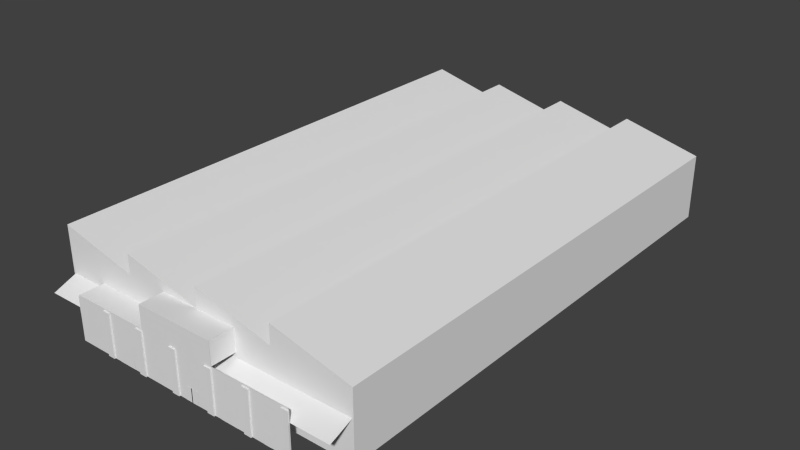# Source: factory_1_b.blend  (saved by Blender 2.76.0; exported with 4.5.12 LTS)
import bpy
from mathutils import Matrix  # noqa: F401  (used for matrix-valued properties, if any)

bpy.ops.wm.read_factory_settings(use_empty=True)
scene = bpy.context.scene
scene.name = 'Scene'

# ---- collections
col_collection_1 = bpy.data.collections.new('Collection 1'); scene.collection.children.link(col_collection_1)
col_collection_2 = bpy.data.collections.new('Collection 2'); scene.collection.children.link(col_collection_2)

# ---- materials (node trees are filled in below, after node groups)
mat_material = bpy.data.materials.new('Material')
mat_material.alpha_threshold = 0.0
mat_material.use_transparent_shadow = False
mat_material.roughness = 0.5
mat_material.line_color = (0.0, 0.0, 0.0, 1.0)

# ---- material node trees

# ---- world
world_world = bpy.data.worlds.new('World'); scene.world = world_world
world_world.color = (0.05088, 0.05088, 0.05088)
world_world.use_sun_shadow = False
world_world.sun_shadow_jitter_overblur = 0.0
world_world.cycles.sampling_method = 'MANUAL'
world_world.cycles.sample_map_resolution = 256

# ---- meshes
me_cube = bpy.data.meshes.new('Cube')
me_cube.from_pydata([(-2.23, -5.001, 0.001081), (0.7741, -5.001, 0.8357), (2.273, -5.001, 0.001081), (0.7722, -5.001, 0.001081), (-0.7287, -5.001, 0.001081), (0.7722, -5.001, 1.253), (-0.7287, -5.001, 1.253), (-2.23, -3.411, 0.8357), (-2.23, -1.82, 0.8357), (0.7741, -3.411, 0.8357), (0.7741, -1.82, 1.253), (-2.23, -5.001, 0.4184), (-2.23, -5.001, 0.8357), (2.273, -5.001, 0.8357), (2.273, -5.001, 0.4184), (0.7722, -5.001, 0.8357), (0.7722, -5.001, 0.4184), (-0.7287, -5.001, 0.8357), (-0.7287, -5.001, 0.4184), (-2.23, -3.411, 0.001081), (-2.23, -1.82, 0.001081), (-2.23, -3.411, 0.4184), (-2.23, -1.82, 0.4184), (0.0941, -3.706, 1.393), (0.0316, -3.689, 1.393), (0.0316, -3.689, 1.211), (0.0316, -3.689, 1.557), (0.0941, -3.706, 1.211), (0.0941, -3.706, 1.557), (0.1399, -3.751, 1.211), (0.1399, -3.751, 1.557), (0.1566, -3.814, 1.211), (0.1566, -3.814, 1.557), (0.1399, -3.876, 1.211), (0.1399, -3.876, 1.557), (0.0941, -3.922, 1.211), (0.0941, -3.922, 1.557), (0.0316, -3.939, 1.211), (0.0316, -3.939, 1.557), (-0.0309, -3.922, 1.211), (-0.0309, -3.922, 1.557), (-0.07665, -3.876, 1.211), (-0.07665, -3.876, 1.557), (-0.0934, -3.814, 1.211), (-0.0934, -3.814, 1.557), (-0.07665, -3.751, 1.211), (-0.07665, -3.751, 1.557), (-0.0309, -3.706, 1.211), (-0.0309, -3.706, 1.557), (0.1399, -3.751, 1.393), (0.1566, -3.814, 1.393), (0.1399, -3.876, 1.393), (0.0941, -3.922, 1.393), (0.0316, -3.939, 1.393), (-0.0309, -3.922, 1.393), (-0.07665, -3.876, 1.393), (-0.0934, -3.814, 1.393), (-0.07665, -3.751, 1.393), (-0.0309, -3.706, 1.393), (0.0316, -3.643, 1.393), (0.1167, -3.666, 1.393), (0.1791, -3.729, 1.393), (-0.05354, -3.666, 1.518), (-0.05354, -3.666, 1.393), (-0.1159, -3.729, 1.518), (-0.1159, -3.729, 1.393), (0.1167, -3.666, 1.518), (0.0316, -3.643, 1.518), (0.2019, -3.814, 1.393), (-0.1387, -3.814, 1.518), (-0.1387, -3.814, 1.393), (0.1791, -3.729, 1.518), (0.1791, -3.899, 1.393), (-0.1159, -3.899, 1.518), (-0.1159, -3.899, 1.393), (0.2019, -3.814, 1.518), (0.1167, -3.961, 1.393), (-0.05354, -3.961, 1.518), (-0.05354, -3.961, 1.393), (0.1791, -3.899, 1.518), (0.0316, -3.984, 1.393), (0.0316, -3.984, 1.518), (0.1167, -3.961, 1.518), (0.8991, -5.004, 0.001502), (1.247, -5.004, 0.001502), (0.8991, -5.004, 0.3907), (1.247, -5.004, 0.3907), (-1.352, -5.004, 0.001502), (-1.004, -5.004, 0.001502), (-1.352, -5.004, 0.3907), (-1.004, -5.004, 0.3907), (0.1613, -5.005, 0.001958), (0.3019, -5.005, 0.001958), (0.1613, -5.005, 0.252), (0.3019, -5.005, 0.252), (0.2846, -5.005, 0.001958), (0.4252, -5.005, 0.001958), (0.2846, -5.005, 0.252), (0.4252, -5.005, 0.252), (1.762, -5.005, 0.001958), (1.903, -5.005, 0.001958), (1.762, -5.005, 0.252), (1.903, -5.005, 0.252), (-2.234, -4.266, 0.4935), (-2.234, -4.874, 0.4935), (-2.234, -4.266, 0.7653), (-2.234, -4.874, 0.7653), (-0.734, -4.874, 1.223), (-0.734, -4.266, 1.223), (-0.734, -4.874, 0.9515), (-0.734, -4.266, 0.9515), (2.275, -4.997, 0.801), (2.275, -5.026, 0.801), (2.137, -4.997, 0.801), (2.137, -5.026, 0.801), (2.275, -5.026, 0.4176), (2.275, -4.997, 0.4176), (2.137, -4.997, 0.4176), (2.137, -5.026, 0.4176), (2.137, -5.026, 0.0003117), (2.137, -4.997, 0.0003117), (2.275, -4.997, 0.0003117), (2.275, -5.026, 0.0003117), (1.522, -4.997, 0.801), (1.522, -5.026, 0.801), (1.384, -4.997, 0.801), (1.384, -5.026, 0.801), (1.522, -5.026, 0.4176), (1.522, -4.997, 0.4176), (1.384, -4.997, 0.4176), (1.384, -5.026, 0.4176), (1.384, -5.026, 0.0003117), (1.384, -4.997, 0.0003117), (1.522, -4.997, 0.0003117), (1.522, -5.026, 0.0003117), (0.7707, -4.997, 0.801), (0.7707, -5.026, 0.801), (0.633, -4.997, 0.801), (0.633, -5.026, 0.801), (0.7707, -5.026, 0.4176), (0.7707, -4.997, 0.4176), (0.633, -4.997, 0.4176), (0.633, -5.026, 0.4176), (0.633, -5.026, 0.0003117), (0.633, -4.997, 0.0003117), (0.7707, -4.997, 0.0003117), (0.7707, -5.026, 0.0003117), (0.01733, -4.997, 0.801), (0.01733, -5.026, 0.801), (-0.1204, -4.997, 0.801), (-0.1204, -5.026, 0.801), (0.01733, -5.026, 0.4176), (0.01733, -4.997, 0.4176), (-0.1204, -4.997, 0.4176), (-0.1204, -5.026, 0.4176), (-0.1204, -5.026, 0.0003117), (-0.1204, -4.997, 0.0003117), (0.01733, -4.997, 0.0003117), (0.01733, -5.026, 0.0003117), (-0.7284, -4.997, 0.801), (-0.7284, -5.026, 0.801), (-0.8661, -4.997, 0.801), (-0.8661, -5.026, 0.801), (-0.7284, -5.026, 0.4176), (-0.7284, -4.997, 0.4176), (-0.8661, -4.997, 0.4176), (-0.8661, -5.026, 0.4176), (-0.8661, -5.026, 0.0003117), (-0.8661, -4.997, 0.0003117), (-0.7284, -4.997, 0.0003117), (-0.7284, -5.026, 0.0003117), (-1.482, -4.997, 0.801), (-1.482, -5.026, 0.801), (-1.619, -4.997, 0.801), (-1.619, -5.026, 0.801), (-1.482, -5.026, 0.4176), (-1.482, -4.997, 0.4176), (-1.619, -4.997, 0.4176), (-1.619, -5.026, 0.4176), (-1.619, -5.026, 0.0003117), (-1.619, -4.997, 0.0003117), (-1.482, -4.997, 0.0003117), (-1.482, -5.026, 0.0003117), (-2.228, -5.0, 0.801), (-2.257, -5.0, 0.801), (-2.228, -4.862, 0.801), (-2.257, -4.862, 0.801), (-2.257, -5.0, 0.4176), (-2.228, -5.0, 0.4176), (-2.228, -4.862, 0.4176), (-2.257, -4.862, 0.4176), (-2.257, -4.862, 0.0003118), (-2.228, -4.862, 0.0003118), (-2.228, -5.0, 0.0003118), (-2.257, -5.0, 0.0003118), (-2.228, -2.685, 0.801), (-2.257, -2.685, 0.801), (-2.228, -2.547, 0.801), (-2.257, -2.547, 0.801), (-2.257, -2.685, 0.4176), (-2.228, -2.685, 0.4176), (-2.228, -2.547, 0.4176), (-2.257, -2.547, 0.4176), (-2.257, -2.547, 0.0003118), (-2.228, -2.547, 0.0003118), (-2.228, -2.685, 0.0003118), (-2.257, -2.685, 0.0003118), (-2.257, -1.893, 0.0003118), (-2.228, -1.893, 0.0003118), (-2.228, -1.755, 0.0003118), (-2.257, -1.755, 0.0003118), (-2.257, -1.755, 0.4176), (-2.228, -1.755, 0.4176), (-2.228, -1.893, 0.4176), (-2.257, -1.893, 0.4176), (-2.257, -1.755, 0.801), (-2.228, -1.755, 0.801), (-2.257, -1.893, 0.801), (-2.228, -1.893, 0.801), (-2.228, -3.48, 0.801), (-2.257, -3.48, 0.801), (-2.228, -3.342, 0.801), (-2.257, -3.342, 0.801), (-2.257, -3.48, 0.4176), (-2.228, -3.48, 0.4176), (-2.228, -3.342, 0.4176), (-2.257, -3.342, 0.4176), (-2.257, -3.342, 0.0003118), (-2.228, -3.342, 0.0003118), (-2.228, -3.48, 0.0003118), (-2.257, -3.48, 0.0003118), (-2.257, -4.247, 0.0003118), (-2.228, -4.247, 0.0003118), (-2.228, -4.109, 0.0003118), (-2.257, -4.109, 0.0003118), (-2.257, -4.109, 0.4176), (-2.228, -4.109, 0.4176), (-2.228, -4.247, 0.4176), (-2.257, -4.247, 0.4176), (-2.257, -4.109, 0.801), (-2.228, -4.109, 0.801), (-2.257, -4.247, 0.801), (-2.228, -4.247, 0.801), (-0.7297, -5.001, 1.253), (-0.7297, -3.411, 0.8357), (-0.7297, -1.82, 0.8357), (-0.7297, -3.411, 1.253), (-0.7297, -1.82, 1.253), (-0.7297, -5.001, 0.8357), (0.7741, -3.411, 1.253), (0.7741, -5.001, 1.253), (0.7741, -1.82, 0.8357)], [], [(21, 19, 0, 11), (15, 5, 6, 17), (250, 1, 9, 249), (249, 9, 251, 10), (7, 8, 22, 21), (3, 16, 18, 4), (16, 15, 17, 18), (2, 14, 16, 3), (14, 13, 15, 16), (4, 18, 11, 0), (18, 17, 12, 11), (12, 7, 21, 11), (22, 20, 19, 21), (29, 49, 50, 31), (53, 52, 76, 80), (31, 50, 51, 33), (50, 49, 61, 68), (33, 51, 52, 35), (23, 24, 59, 60), (35, 52, 53, 37), (48, 26, 67, 62), (37, 53, 54, 39), (44, 46, 64, 69), (39, 54, 55, 41), (38, 40, 77, 81), (41, 55, 56, 43), (32, 34, 79, 75), (43, 56, 57, 45), (57, 56, 70, 65), (47, 58, 24, 25), (54, 53, 80, 78), (25, 24, 23, 27), (45, 57, 58, 47), (51, 50, 68, 72), (28, 26, 48, 46, 44, 42, 40, 38, 36, 34, 32, 30), (26, 28, 66, 67), (46, 48, 62, 64), (27, 23, 49, 29), (59, 67, 66, 60), (60, 66, 71, 61), (61, 71, 75, 68), (68, 75, 79, 72), (72, 79, 82, 76), (76, 82, 81, 80), (80, 81, 77, 78), (78, 77, 73, 74), (74, 73, 69, 70), (70, 69, 64, 65), (63, 62, 67, 59), (65, 64, 62, 63), (56, 55, 74, 70), (49, 23, 60, 61), (58, 57, 65, 63), (30, 32, 75, 71), (36, 38, 81, 82), (42, 44, 69, 73), (52, 51, 72, 76), (55, 54, 78, 74), (24, 58, 63, 59), (28, 30, 71, 66), (34, 36, 82, 79), (40, 42, 73, 77), (83, 84, 86, 85), (87, 88, 90, 89), (91, 92, 94, 93), (95, 96, 98, 97), (99, 100, 102, 101), (103, 104, 106, 105), (110, 109, 107, 108), (112, 111, 113, 114), (111, 112, 115, 116), (112, 114, 118, 115), (114, 113, 117, 118), (116, 115, 122, 121), (115, 118, 119, 122), (118, 117, 120, 119), (124, 123, 125, 126), (123, 124, 127, 128), (124, 126, 130, 127), (126, 125, 129, 130), (128, 127, 134, 133), (127, 130, 131, 134), (130, 129, 132, 131), (136, 135, 137, 138), (135, 136, 139, 140), (136, 138, 142, 139), (138, 137, 141, 142), (140, 139, 146, 145), (139, 142, 143, 146), (142, 141, 144, 143), (148, 147, 149, 150), (147, 148, 151, 152), (148, 150, 154, 151), (150, 149, 153, 154), (152, 151, 158, 157), (151, 154, 155, 158), (154, 153, 156, 155), (160, 159, 161, 162), (159, 160, 163, 164), (160, 162, 166, 163), (162, 161, 165, 166), (164, 163, 170, 169), (163, 166, 167, 170), (166, 165, 168, 167), (172, 171, 173, 174), (171, 172, 175, 176), (172, 174, 178, 175), (174, 173, 177, 178), (176, 175, 182, 181), (175, 178, 179, 182), (178, 177, 180, 179), (184, 183, 185, 186), (183, 184, 187, 188), (184, 186, 190, 187), (186, 185, 189, 190), (188, 187, 194, 193), (187, 190, 191, 194), (190, 189, 192, 191), (196, 195, 197, 198), (195, 196, 199, 200), (196, 198, 202, 199), (198, 197, 201, 202), (200, 199, 206, 205), (199, 202, 203, 206), (202, 201, 204, 203), (211, 212, 209, 210), (214, 211, 210, 207), (213, 214, 207, 208), (215, 216, 212, 211), (217, 215, 211, 214), (218, 217, 214, 213), (217, 218, 216, 215), (220, 219, 221, 222), (219, 220, 223, 224), (220, 222, 226, 223), (222, 221, 225, 226), (224, 223, 230, 229), (223, 226, 227, 230), (226, 225, 228, 227), (235, 236, 233, 234), (238, 235, 234, 231), (237, 238, 231, 232), (239, 240, 236, 235), (241, 239, 235, 238), (242, 241, 238, 237), (241, 242, 240, 239), (246, 244, 248, 243), (247, 245, 244, 246), (12, 248, 244, 7), (7, 244, 245, 8), (250, 249, 246, 243), (249, 10, 247, 246)])
me_cube.polygons.foreach_set('use_smooth', [0, 0, 0, 0, 0, 0, 0, 0, 0, 0, 0, 0, 0, 1, 0, 1, 0, 1, 0, 1, 1, 1, 1, 1, 1, 1, 1, 1, 0, 1, 0, 1, 1, 0, 0, 1, 1, 1, 1, 1, 1, 1, 1, 1, 1, 1, 1, 1, 1, 1, 0, 0, 0, 1, 1, 1, 0, 0, 0, 1, 1, 1, 0, 0, 0, 0, 0, 0, 0, 0, 0, 0, 0, 0, 0, 0, 0, 0, 0, 0, 0, 0, 0, 0, 0, 0, 0, 0, 0, 0, 0, 0, 0, 0, 0, 0, 0, 0, 0, 0, 0, 0, 0, 0, 0, 0, 0, 0, 0, 0, 0, 0, 0, 0, 0, 0, 0, 0, 0, 0, 0, 0, 0, 0, 0, 0, 0, 0, 0, 0, 0, 0, 0, 0, 0, 0, 0, 0, 0, 0, 0, 0, 0, 0, 0, 0, 0, 0, 0, 0, 0, 0])
_uv = me_cube.uv_layers.new(name='UVMap')
_uv.uv.foreach_set('vector', [0.001769, 0.2731, 0.001769, 0.01234, 0.9953, 0.01234, 0.9953, 0.2731, 0.9953, -0.0005457, 0.9953, 0.264, 0.001769, 0.264, 0.001768, -0.0005457, 0.001769, 0.2731, 0.001769, 0.01234, 0.9953, 0.01234, 0.9953, 0.2731, 0.001769, 0.2731, 0.001769, 0.01234, 0.9953, 0.01234, 0.9953, 0.2731, 0.9953, 0.2731, 0.001769, 0.2731, 0.001769, 0.01234, 0.9953, 0.01234, 0.9953, 0.004597, 0.9953, 0.2808, 0.001769, 0.2808, 0.001768, 0.004597, 0.9953, 0.004597, 0.9953, 0.2808, 0.001768, 0.2808, 0.001768, 0.004597, 0.9953, 0.004597, 0.9953, 0.2808, 0.001769, 0.2808, 0.001768, 0.004597, 0.9953, 0.004597, 0.9953, 0.2808, 0.001769, 0.2808, 0.001769, 0.004597, 0.9953, 0.004597, 0.9953, 0.2808, 0.001768, 0.2808, 0.001768, 0.004597, 0.9953, 0.004597, 0.9953, 0.2808, 0.001768, 0.2808, 0.001768, 0.004597, 0.9953, 0.2731, 0.001769, 0.2731, 0.001768, 0.01234, 0.9953, 0.01234, 0.001768, 0.2731, 0.001768, 0.01234, 0.9953, 0.01234, 0.9953, 0.2731, 0.3978, 0.3988, 0.3978, 0.4428, 0.405, 0.4428, 0.405, 0.3988, 0.7009, 0.3017, 0.7174, 0.3061, 0.7234, 0.2958, 0.7009, 0.2898, 0.405, 0.3988, 0.405, 0.4428, 0.4187, 0.4428, 0.4187, 0.3988, 0.7339, 0.3347, 0.7295, 0.3511, 0.7398, 0.3571, 0.7458, 0.3347, 0.4187, 0.3988, 0.4187, 0.4428, 0.435, 0.4428, 0.435, 0.3988, 0.7174, 0.3632, 0.7009, 0.3676, 0.7009, 0.3795, 0.7234, 0.3735, 0.435, 0.3988, 0.435, 0.4428, 0.4491, 0.4428, 0.4491, 0.3988, 0.6845, 0.3632, 0.7009, 0.3676, 0.7009, 0.3795, 0.6785, 0.3735, 0.4491, 0.3988, 0.4491, 0.4428, 0.4572, 0.4428, 0.4572, 0.3988, 0.668, 0.3347, 0.6724, 0.3511, 0.6621, 0.3571, 0.6561, 0.3347, 0.4572, 0.3988, 0.4572, 0.4428, 0.4572, 0.4428, 0.4572, 0.3988, 0.7009, 0.3017, 0.6845, 0.3061, 0.6785, 0.2958, 0.7009, 0.2898, 0.4572, 0.3988, 0.4572, 0.4428, 0.4494, 0.4428, 0.4494, 0.3988, 0.7339, 0.3347, 0.7295, 0.3182, 0.7398, 0.3122, 0.7458, 0.3347, 0.4494, 0.3988, 0.4494, 0.4428, 0.4362, 0.4428, 0.4362, 0.3988, 0.6724, 0.3511, 0.668, 0.3347, 0.6561, 0.3347, 0.6621, 0.3571, 0.4209, 0.3988, 0.4209, 0.4428, 0.4072, 0.4428, 0.4072, 0.3988, 0.6845, 0.3061, 0.7009, 0.3017, 0.7009, 0.2898, 0.6785, 0.2958, 0.4072, 0.3988, 0.4072, 0.4428, 0.3987, 0.4428, 0.3987, 0.3988, 0.4362, 0.3988, 0.4362, 0.4428, 0.4209, 0.4428, 0.4209, 0.3988, 0.7295, 0.3182, 0.7339, 0.3347, 0.7458, 0.3347, 0.7398, 0.3122, 0.7174, 0.3632, 0.7009, 0.3676, 0.6845, 0.3632, 0.6724, 0.3511, 0.668, 0.3347, 0.6724, 0.3182, 0.6845, 0.3061, 0.7009, 0.3017, 0.7174, 0.3061, 0.7295, 0.3182, 0.7339, 0.3347, 0.7295, 0.3511, 0.7009, 0.3676, 0.7174, 0.3632, 0.7234, 0.3735, 0.7009, 0.3795, 0.6724, 0.3511, 0.6845, 0.3632, 0.6785, 0.3735, 0.6621, 0.3571, 0.3987, 0.3988, 0.3987, 0.4428, 0.3978, 0.4428, 0.3978, 0.3988, 0.4, 0.4428, 0.4, 0.4731, 0.3884, 0.4731, 0.3884, 0.4428, 0.3884, 0.4428, 0.3884, 0.4731, 0.3868, 0.4731, 0.3868, 0.4428, 0.3868, 0.4428, 0.3868, 0.4731, 0.3965, 0.4731, 0.3965, 0.4428, 0.3965, 0.4428, 0.3965, 0.4731, 0.4153, 0.4731, 0.4153, 0.4428, 0.4153, 0.4428, 0.4153, 0.4731, 0.4377, 0.4731, 0.4377, 0.4428, 0.4377, 0.4428, 0.4377, 0.4731, 0.4571, 0.4731, 0.4571, 0.4428, 0.4571, 0.4428, 0.4571, 0.4731, 0.468, 0.4731, 0.468, 0.4428, 0.468, 0.4428, 0.468, 0.4731, 0.4677, 0.4731, 0.4677, 0.4428, 0.4677, 0.4428, 0.4677, 0.4731, 0.4571, 0.4731, 0.4571, 0.4428, 0.4571, 0.4428, 0.4571, 0.4731, 0.4391, 0.4731, 0.4391, 0.4428, 0.4185, 0.4428, 0.4185, 0.4731, 0.4, 0.4731, 0.4, 0.4428, 0.4391, 0.4428, 0.4391, 0.4731, 0.4185, 0.4731, 0.4185, 0.4428, 0.668, 0.3347, 0.6724, 0.3182, 0.6621, 0.3122, 0.6561, 0.3347, 0.7295, 0.3511, 0.7174, 0.3632, 0.7234, 0.3735, 0.7398, 0.3571, 0.6845, 0.3632, 0.6724, 0.3511, 0.6621, 0.3571, 0.6785, 0.3735, 0.7295, 0.3511, 0.7339, 0.3347, 0.7458, 0.3347, 0.7398, 0.3571, 0.7174, 0.3061, 0.7009, 0.3017, 0.7009, 0.2898, 0.7234, 0.2958, 0.6724, 0.3182, 0.668, 0.3347, 0.6561, 0.3347, 0.6621, 0.3122, 0.7174, 0.3061, 0.7295, 0.3182, 0.7398, 0.3122, 0.7234, 0.2958, 0.6724, 0.3182, 0.6845, 0.3061, 0.6785, 0.2958, 0.6621, 0.3122, 0.7009, 0.3676, 0.6845, 0.3632, 0.6785, 0.3735, 0.7009, 0.3795, 0.7174, 0.3632, 0.7295, 0.3511, 0.7398, 0.3571, 0.7234, 0.3735, 0.7295, 0.3182, 0.7174, 0.3061, 0.7234, 0.2958, 0.7398, 0.3122, 0.6845, 0.3061, 0.6724, 0.3182, 0.6621, 0.3122, 0.6785, 0.2958, 0.7581, 0.2875, 0.909, 0.2875, 0.909, 0.4609, 0.7581, 0.4609, 0.7581, 0.2875, 0.909, 0.2875, 0.909, 0.4609, 0.7581, 0.4609, 0.9164, 0.2886, 0.9901, 0.2886, 0.9901, 0.4072, 0.9164, 0.4072, 0.9164, 0.2886, 0.9901, 0.2886, 0.9901, 0.4072, 0.9164, 0.4072, 0.9164, 0.2886, 0.9901, 0.2886, 0.9901, 0.4072, 0.9164, 0.4072, 0.1407, 0.3228, 0.3233, 0.3228, 0.3233, 0.4022, 0.1407, 0.4022, 0.1407, 0.3228, 0.3233, 0.3228, 0.3233, 0.4022, 0.1407, 0.4022, 0.1056, 0.6781, 0.1056, 0.6999, 0.01554, 0.6999, 0.01554, 0.6781, 0.5191, 0.2994, 0.4982, 0.2994, 0.4982, 0.08628, 0.5191, 0.08628, 0.548, 0.2999, 0.4484, 0.2999, 0.4484, 0.07967, 0.548, 0.07967, 0.5087, 0.2994, 0.4878, 0.2994, 0.4878, 0.08628, 0.5087, 0.08628, 0.5078, 0.2805, 0.4886, 0.2805, 0.4886, 0.003394, 0.5078, 0.003394, 0.5439, 0.2642, 0.4525, 0.2642, 0.4525, 0.01463, 0.5439, 0.01463, 0.5078, 0.2805, 0.4886, 0.2805, 0.4886, 0.003394, 0.5078, 0.003394, 0.1056, 0.6781, 0.1056, 0.6999, 0.01554, 0.6999, 0.01554, 0.6781, 0.5191, 0.2994, 0.4982, 0.2994, 0.4982, 0.08628, 0.5191, 0.08628, 0.548, 0.2999, 0.4484, 0.2999, 0.4484, 0.07967, 0.548, 0.07967, 0.5087, 0.2994, 0.4878, 0.2994, 0.4878, 0.08628, 0.5087, 0.08628, 0.5078, 0.2805, 0.4886, 0.2805, 0.4886, 0.003394, 0.5078, 0.003394, 0.5439, 0.2642, 0.4525, 0.2642, 0.4525, 0.01463, 0.5439, 0.01463, 0.5078, 0.2805, 0.4886, 0.2805, 0.4886, 0.003394, 0.5078, 0.003394, 0.1056, 0.6781, 0.1056, 0.6999, 0.01554, 0.6999, 0.01554, 0.6781, 0.5191, 0.2994, 0.4982, 0.2994, 0.4982, 0.08628, 0.5191, 0.08628, 0.548, 0.2999, 0.4484, 0.2999, 0.4484, 0.07967, 0.548, 0.07967, 0.5087, 0.2994, 0.4878, 0.2994, 0.4878, 0.08628, 0.5087, 0.08628, 0.5078, 0.2805, 0.4886, 0.2805, 0.4886, 0.003394, 0.5078, 0.003394, 0.5439, 0.2642, 0.4525, 0.2642, 0.4525, 0.01463, 0.5439, 0.01463, 0.5078, 0.2805, 0.4886, 0.2805, 0.4886, 0.003394, 0.5078, 0.003394, 0.1056, 0.6781, 0.1056, 0.6999, 0.01554, 0.6999, 0.01554, 0.6781, 0.5191, 0.2994, 0.4982, 0.2994, 0.4982, 0.08628, 0.5191, 0.08628, 0.548, 0.2999, 0.4484, 0.2999, 0.4484, 0.07967, 0.548, 0.07967, 0.5087, 0.2994, 0.4878, 0.2994, 0.4878, 0.08628, 0.5087, 0.08628, 0.5078, 0.2805, 0.4886, 0.2805, 0.4886, 0.003394, 0.5078, 0.003394, 0.5439, 0.2642, 0.4525, 0.2642, 0.4525, 0.01463, 0.5439, 0.01463, 0.5078, 0.2805, 0.4886, 0.2805, 0.4886, 0.003394, 0.5078, 0.003394, 0.1056, 0.6781, 0.1056, 0.6999, 0.01554, 0.6999, 0.01554, 0.6781, 0.5191, 0.2994, 0.4982, 0.2994, 0.4982, 0.08628, 0.5191, 0.08628, 0.548, 0.2999, 0.4484, 0.2999, 0.4484, 0.07967, 0.548, 0.07967, 0.5087, 0.2994, 0.4878, 0.2994, 0.4878, 0.08628, 0.5087, 0.08628, 0.5078, 0.2805, 0.4886, 0.2805, 0.4886, 0.003394, 0.5078, 0.003394, 0.5439, 0.2642, 0.4525, 0.2642, 0.4525, 0.01463, 0.5439, 0.01463, 0.5078, 0.2805, 0.4886, 0.2805, 0.4886, 0.003394, 0.5078, 0.003394, 0.1056, 0.6781, 0.1056, 0.6999, 0.01554, 0.6999, 0.01554, 0.6781, 0.5191, 0.2994, 0.4982, 0.2994, 0.4982, 0.08628, 0.5191, 0.08628, 0.548, 0.2999, 0.4484, 0.2999, 0.4484, 0.07967, 0.548, 0.07967, 0.5087, 0.2994, 0.4878, 0.2994, 0.4878, 0.08628, 0.5087, 0.08628, 0.5078, 0.2805, 0.4886, 0.2805, 0.4886, 0.003394, 0.5078, 0.003394, 0.5439, 0.2642, 0.4525, 0.2642, 0.4525, 0.01463, 0.5439, 0.01463, 0.5078, 0.2805, 0.4886, 0.2805, 0.4886, 0.003394, 0.5078, 0.003394, 0.1056, 0.6781, 0.1056, 0.6999, 0.01554, 0.6999, 0.01554, 0.6781, 0.5191, 0.2994, 0.4982, 0.2994, 0.4982, 0.08628, 0.5191, 0.08628, 0.548, 0.2999, 0.4484, 0.2999, 0.4484, 0.07967, 0.548, 0.07967, 0.5087, 0.2994, 0.4878, 0.2994, 0.4878, 0.08628, 0.5087, 0.08628, 0.5078, 0.2805, 0.4886, 0.2805, 0.4886, 0.003394, 0.5078, 0.003394, 0.5439, 0.2642, 0.4525, 0.2642, 0.4525, 0.01463, 0.5439, 0.01463, 0.5078, 0.2805, 0.4886, 0.2805, 0.4886, 0.003394, 0.5078, 0.003394, 0.1056, 0.6781, 0.1056, 0.6999, 0.01554, 0.6999, 0.01554, 0.6781, 0.5191, 0.2994, 0.4982, 0.2994, 0.4982, 0.08628, 0.5191, 0.08628, 0.548, 0.2999, 0.4484, 0.2999, 0.4484, 0.07967, 0.548, 0.07967, 0.5087, 0.2994, 0.4878, 0.2994, 0.4878, 0.08628, 0.5087, 0.08628, 0.5078, 0.2805, 0.4886, 0.2805, 0.4886, 0.003394, 0.5078, 0.003394, 0.5439, 0.2642, 0.4525, 0.2642, 0.4525, 0.01463, 0.5439, 0.01463, 0.5078, 0.2805, 0.4886, 0.2805, 0.4886, 0.003394, 0.5078, 0.003394, 0.5078, 0.2805, 0.4886, 0.2805, 0.4886, 0.003394, 0.5078, 0.003394, 0.5439, 0.2642, 0.4525, 0.2642, 0.4525, 0.01463, 0.5439, 0.01463, 0.5078, 0.2805, 0.4886, 0.2805, 0.4886, 0.003394, 0.5078, 0.003394, 0.5087, 0.2994, 0.4878, 0.2994, 0.4878, 0.08628, 0.5087, 0.08628, 0.548, 0.2999, 0.4484, 0.2999, 0.4484, 0.07967, 0.548, 0.07967, 0.5191, 0.2994, 0.4982, 0.2994, 0.4982, 0.08628, 0.5191, 0.08628, 0.1056, 0.6781, 0.1056, 0.6999, 0.01554, 0.6999, 0.01554, 0.6781, 0.1056, 0.6781, 0.1056, 0.6999, 0.01554, 0.6999, 0.01554, 0.6781, 0.5191, 0.2994, 0.4982, 0.2994, 0.4982, 0.08628, 0.5191, 0.08628, 0.548, 0.2999, 0.4484, 0.2999, 0.4484, 0.07967, 0.548, 0.07967, 0.5087, 0.2994, 0.4878, 0.2994, 0.4878, 0.08628, 0.5087, 0.08628, 0.5078, 0.2805, 0.4886, 0.2805, 0.4886, 0.003394, 0.5078, 0.003394, 0.5439, 0.2642, 0.4525, 0.2642, 0.4525, 0.01463, 0.5439, 0.01463, 0.5078, 0.2805, 0.4886, 0.2805, 0.4886, 0.003394, 0.5078, 0.003394, 0.5078, 0.2805, 0.4886, 0.2805, 0.4886, 0.003394, 0.5078, 0.003394, 0.5439, 0.2642, 0.4525, 0.2642, 0.4525, 0.01463, 0.5439, 0.01463, 0.5078, 0.2805, 0.4886, 0.2805, 0.4886, 0.003394, 0.5078, 0.003394, 0.5087, 0.2994, 0.4878, 0.2994, 0.4878, 0.08628, 0.5087, 0.08628, 0.548, 0.2999, 0.4484, 0.2999, 0.4484, 0.07967, 0.548, 0.07967, 0.5191, 0.2994, 0.4982, 0.2994, 0.4982, 0.08628, 0.5191, 0.08628, 0.1056, 0.6781, 0.1056, 0.6999, 0.01554, 0.6999, 0.01554, 0.6781, 0.001769, 0.2731, 0.001769, 0.01234, 0.9953, 0.01234, 0.9953, 0.2731, 0.001769, 0.2731, 0.001769, 0.01234, 0.9953, 0.01234, 0.9953, 0.2731, 0.0, 0.0, 0.001769, 0.01234, 0.0, 0.0, 0.9953, 0.2731, 0.0, 0.0, 0.001769, 0.01234, 0.0, 0.0, 0.9953, 0.2731, 0.0, 0.0, 0.9953, 0.2731, 0.0, 0.0, 0.9953, 0.2731, 0.9953, 0.2731, 0.9953, 0.2731, 0.0, 0.0, 0.9953, 0.2731])
me_cube.materials.append(mat_material)
me_cube.use_remesh_preserve_volume = False
me_cube.use_remesh_preserve_attributes = False
me_cube.use_mirror_vertex_groups = False
me_cube.update()
me_cube_001 = bpy.data.meshes.new('Cube.001')
me_cube_001.from_pydata([(-2.996, -4.547, -0.004905), (-2.996, -4.547, 1.619), (-2.996, 4.996, -0.004905), (-2.996, 4.996, 1.619), (2.996, -4.547, -0.004905), (2.996, 4.996, -0.004905), (-1.498, 4.996, 1.619), (0.0, 4.996, 1.619), (1.498, 4.996, 1.619), (1.498, 4.996, -0.004905), (0.0, 4.996, -0.004905), (-1.498, 4.996, -0.004905), (1.498, -4.547, 1.619), (0.0, -4.547, 1.619), (-1.498, -4.547, 1.619), (-1.498, -4.547, -0.004905), (0.0, -4.547, -0.004905), (1.498, -4.547, -0.004905), (-2.996, -4.547, 1.254), (-2.996, 4.996, 1.254), (2.996, 4.996, 1.254), (2.996, -4.547, 1.254), (1.498, -4.547, 1.254), (0.0, -4.547, 1.254), (-1.498, -4.547, 1.254), (-1.498, 4.996, 1.254), (0.0, 4.996, 1.254), (1.498, 4.996, 1.254), (-2.996, -2.161, 1.619), (-2.996, 0.2249, 1.619), (-2.996, 2.611, 1.619), (-2.996, 2.611, -0.004905), (-2.996, 0.2249, -0.004905), (-2.996, -2.161, -0.004905), (2.996, -2.161, -0.004905), (2.996, 0.2249, -0.004905), (2.996, 2.611, -0.004905), (1.498, 2.611, 1.619), (1.498, 0.2249, 1.619), (1.498, -2.161, 1.619), (0.0, 2.611, 1.619), (0.0, 0.2249, 1.619), (0.0, -2.161, 1.619), (-1.498, 2.611, 1.619), (-1.498, 0.2249, 1.619), (-1.498, -2.161, 1.619), (2.996, -2.161, 1.254), (2.996, 0.2249, 1.254), (2.996, 2.611, 1.254), (-2.996, 2.611, 1.254), (-2.996, 0.2249, 1.254), (-2.996, -2.161, 1.254), (-1.498, -2.161, 1.254), (-1.498, 0.2249, 1.254), (-1.498, 2.611, 1.254), (0.0, -2.161, 1.254), (0.0, 0.2249, 1.254), (0.0, 2.611, 1.254), (1.498, -2.161, 1.254), (1.498, 0.2249, 1.254), (1.498, 2.611, 1.254), (2.977, -4.982, 0.5882), (2.977, -4.548, 0.7576), (-2.958, -4.982, 0.5882), (-2.958, -4.548, 0.7576)], [], [(49, 19, 2, 31), (27, 20, 5, 9), (46, 21, 4, 34), (24, 18, 0, 15), (20, 27, 8), (27, 26, 7), (26, 25, 6), (21, 22, 17, 4), (22, 23, 16, 17), (23, 24, 15, 16), (19, 25, 11, 2), (25, 26, 10, 11), (26, 27, 9, 10), (21, 12, 22), (22, 13, 23), (23, 14, 24), (1, 18, 24), (48, 20, 8, 37), (60, 27, 7, 40), (57, 26, 6, 43), (19, 3, 25), (28, 1, 24, 52), (30, 3, 19, 49), (43, 54, 25, 6), (40, 57, 26, 7), (60, 37, 8, 27), (22, 12, 39, 58), (58, 39, 38, 59), (59, 38, 37, 60), (13, 23, 55, 42), (42, 55, 56, 41), (41, 56, 57, 40), (14, 24, 52, 45), (45, 52, 53, 44), (44, 53, 54, 43), (1, 28, 51, 18), (28, 29, 50, 51), (29, 30, 49, 50), (3, 30, 54, 25), (30, 29, 53, 54), (29, 28, 52, 53), (23, 55, 45, 14), (55, 56, 44, 45), (56, 57, 43, 44), (22, 58, 42, 13), (58, 59, 41, 42), (59, 60, 40, 41), (21, 46, 39, 12), (46, 47, 38, 39), (47, 48, 37, 38), (20, 48, 36, 5), (48, 47, 35, 36), (47, 46, 34, 35), (18, 51, 33, 0), (51, 50, 32, 33), (50, 49, 31, 32), (61, 62, 64, 63)])
_uv = me_cube_001.uv_layers.new(name='UVMap')
_uv.uv.foreach_set('vector', [0.982, 0.3215, 0.392, 0.3215, 0.392, 0.01011, 0.982, 0.01011, 0.3893, 0.3215, 0.01886, 0.3215, 0.01886, 0.01009, 0.3893, 0.01009, 0.982, 0.3215, 0.392, 0.3215, 0.392, 0.01011, 0.982, 0.01011, 0.3893, 0.3215, 0.01886, 0.3215, 0.01886, 0.01009, 0.3893, 0.01009, 0.01886, 0.3215, 0.3893, 0.3215, 0.3893, 0.4116, 0.01886, 0.3215, 0.3893, 0.3215, 0.3893, 0.4116, 0.01886, 0.3215, 0.3893, 0.3215, 0.3893, 0.4116, 0.3893, 0.3215, 0.01886, 0.3215, 0.01886, 0.01009, 0.3893, 0.01009, 0.3893, 0.3215, 0.01886, 0.3215, 0.01886, 0.01009, 0.3893, 0.01009, 0.3893, 0.3215, 0.01886, 0.3215, 0.01886, 0.01009, 0.3893, 0.01009, 0.3893, 0.3215, 0.01886, 0.3215, 0.01886, 0.01009, 0.3893, 0.01009, 0.3893, 0.3215, 0.01886, 0.3215, 0.01886, 0.01009, 0.3893, 0.01009, 0.3893, 0.3215, 0.01886, 0.3215, 0.01886, 0.01009, 0.3893, 0.01009, 0.3893, 0.3215, 0.01886, 0.4116, 0.01886, 0.3215, 0.3893, 0.3215, 0.01886, 0.4116, 0.01886, 0.3215, 0.3893, 0.3215, 0.01886, 0.4116, 0.01886, 0.3215, 0.01886, 0.4116, 0.01886, 0.3215, 0.3893, 0.3215, 0.7479, 0.8391, 0.9976, 0.8391, 0.9976, 0.9958, 0.7479, 0.9958, 0.7479, 0.8391, 0.9976, 0.8391, 0.9976, 0.9958, 0.7479, 0.9958, 0.7479, 0.8391, 0.9976, 0.8391, 0.9976, 0.9958, 0.7479, 0.9958, 0.3893, 0.3215, 0.3893, 0.4116, 0.01886, 0.3215, 0.2486, 0.9958, -0.001019, 0.9958, -0.001019, 0.8391, 0.2486, 0.8391, 0.7057, 0.8263, 0.01034, 0.8263, 0.01034, 0.7075, 0.7057, 0.7075, 0.7057, 0.8263, 0.7057, 0.7075, 0.01034, 0.7075, 0.01034, 0.8263, 0.7057, 0.8263, 0.7057, 0.7075, 0.01034, 0.7075, 0.01034, 0.8263, 0.7057, 0.7075, 0.7057, 0.8263, 0.01034, 0.8263, 0.01034, 0.7075, 0.7068, 0.7093, 0.7068, 0.8276, 0.009033, 0.8276, 0.009033, 0.7093, 0.7057, 0.7075, 0.7057, 0.8263, 0.01034, 0.8263, 0.01034, 0.7075, 0.7057, 0.7075, 0.7057, 0.8263, 0.01034, 0.8263, 0.01034, 0.7075, 0.7068, 0.8276, 0.7068, 0.7093, 0.009033, 0.7093, 0.009033, 0.8276, 0.7057, 0.8263, 0.7057, 0.7075, 0.01034, 0.7075, 0.01034, 0.8263, 0.7057, 0.8263, 0.7057, 0.7075, 0.01034, 0.7075, 0.01034, 0.8263, 0.7068, 0.8276, 0.7068, 0.7093, 0.009033, 0.7093, 0.009033, 0.8276, 0.7057, 0.8263, 0.7057, 0.7075, 0.01034, 0.7075, 0.01034, 0.8263, 0.7057, 0.8263, 0.7057, 0.7075, 0.01034, 0.7075, 0.01034, 0.8263, 0.7068, 0.8276, 0.009033, 0.8276, 0.009033, 0.7093, 0.7068, 0.7093, 0.7057, 0.8263, 0.01034, 0.8263, 0.01034, 0.7075, 0.7057, 0.7075, 0.7057, 0.8263, 0.01034, 0.8263, 0.01034, 0.7075, 0.7057, 0.7075, 0.9976, 0.9958, 0.7479, 0.9958, 0.7479, 0.8391, 0.9976, 0.8391, 0.7479, 0.9958, 0.4983, 0.9958, 0.4983, 0.8391, 0.7479, 0.8391, 0.4983, 0.9958, 0.2486, 0.9958, 0.2486, 0.8391, 0.4983, 0.8391, -0.001019, 0.8391, 0.2486, 0.8391, 0.2486, 0.9958, -0.001019, 0.9958, 0.2486, 0.8391, 0.4983, 0.8391, 0.4983, 0.9958, 0.2486, 0.9958, 0.4983, 0.8391, 0.7479, 0.8391, 0.7479, 0.9958, 0.4983, 0.9958, -0.001019, 0.8391, 0.2486, 0.8391, 0.2486, 0.9958, -0.001019, 0.9958, 0.2486, 0.8391, 0.4983, 0.8391, 0.4983, 0.9958, 0.2486, 0.9958, 0.4983, 0.8391, 0.7479, 0.8391, 0.7479, 0.9958, 0.4983, 0.9958, -0.001019, 0.8391, 0.2486, 0.8391, 0.2486, 0.9958, -0.001019, 0.9958, 0.2486, 0.8391, 0.4983, 0.8391, 0.4983, 0.9958, 0.2486, 0.9958, 0.4983, 0.8391, 0.7479, 0.8391, 0.7479, 0.9958, 0.4983, 0.9958, 0.982, 0.3215, 0.392, 0.3215, 0.392, 0.01011, 0.982, 0.01011, 0.982, 0.3215, 0.392, 0.3215, 0.392, 0.01011, 0.982, 0.01011, 0.982, 0.3215, 0.392, 0.3215, 0.392, 0.01011, 0.982, 0.01011, 0.982, 0.3215, 0.392, 0.3215, 0.392, 0.01011, 0.982, 0.01011, 0.982, 0.3215, 0.392, 0.3215, 0.392, 0.01011, 0.982, 0.01011, 0.982, 0.3215, 0.392, 0.3215, 0.392, 0.01011, 0.982, 0.01011, 0.6638, 0.6404, 0.6638, 0.6846, 0.05763, 0.6846, 0.05763, 0.6404])
me_cube_001.use_remesh_preserve_volume = False
me_cube_001.use_remesh_preserve_attributes = False
me_cube_001.use_mirror_vertex_groups = False
me_cube_001.update()

# ---- objects
ob_main = bpy.data.objects.new('Main', me_cube)
ob_lod = bpy.data.objects.new('LOD', me_cube_001)

# ---- transforms, parenting, visibility, modifiers, constraints
ob_main.location = (0.0, 0.0, 0.0)
ob_main.lock_rotations_4d = False
ob_main.empty_display_type = 'ARROWS'
ob_main.lineart.crease_threshold = 0.0
ob_lod.location = (0.0, 0.0, 0.0)
ob_lod.hide_viewport = True
ob_lod.lineart.crease_threshold = 0.0

# ---- collection membership
col_collection_1.objects.link(ob_main)
col_collection_2.objects.link(ob_lod)

# ---- scene / render settings (as saved in the file)
scene.frame_start = 1; scene.frame_end = 250; scene.frame_set(1)
scene.render.engine = 'BLENDER_EEVEE_NEXT'
scene.render.image_settings.color_mode = 'RGB'
scene.render.resolution_percentage = 50
scene.render.dither_intensity = 0.0
scene.cycles.use_denoising = False
scene.cycles.samples = 10
scene.cycles.sampling_pattern = 'TABULATED_SOBOL'
scene.cycles.light_sampling_threshold = 0.0
scene.cycles.use_adaptive_sampling = False
scene.cycles.use_light_tree = False
scene.cycles.blur_glossy = 0.0
scene.cycles.pixel_filter_type = 'GAUSSIAN'
scene.cycles.sample_clamp_indirect = 0.0
scene.view_settings.view_transform = 'Standard'
scene.unit_settings.scale_length = 8.0
bpy.context.view_layer.update()

# ---- added for rendering (the .blend has no active camera and no usable light): camera, sun
cam_auto = bpy.data.cameras.new('AutoCamera')
cam_auto.lens = 50.0
cam_auto.sensor_width = 36.0
cam_auto.clip_end = 1000.0
ob_auto_camera = bpy.data.objects.new('AutoCamera', cam_auto)
scene.collection.objects.link(ob_auto_camera)
ob_auto_camera.location = (10.9082, -13.1045, 9.53366)
ob_auto_camera.rotation_euler = (1.09748, -7.21219e-08, 0.694738)
scene.camera = ob_auto_camera
light_auto_sun = bpy.data.lights.new('AutoSun', 'SUN')
light_auto_sun.energy = 3.0
light_auto_sun.angle = 0.0523599
ob_auto_sun = bpy.data.objects.new('AutoSun', light_auto_sun)
scene.collection.objects.link(ob_auto_sun)
ob_auto_sun.rotation_euler = (0.872665, 0.174533, 0.523599)
bpy.context.view_layer.update()
